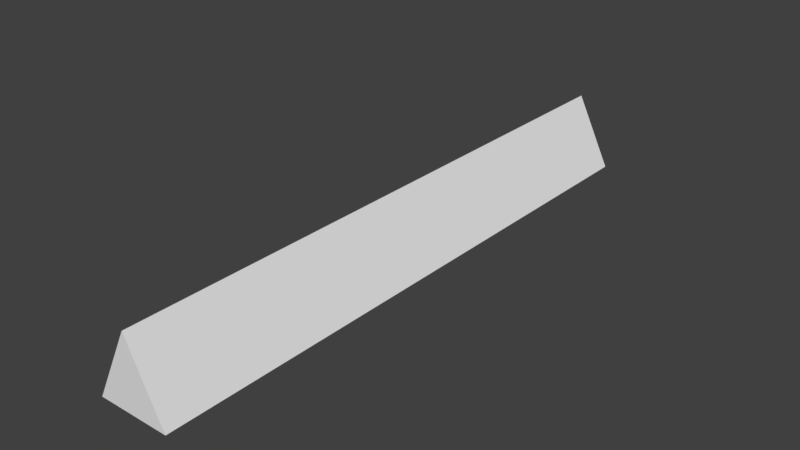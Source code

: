 # Source: TriangularBar.blend  (saved by Blender 2.79.0; exported with 4.5.12 LTS)
import bpy
from mathutils import Matrix  # noqa: F401  (used for matrix-valued properties, if any)

bpy.ops.wm.read_factory_settings(use_empty=True)
scene = bpy.context.scene
scene.name = 'Scene'

# ---- collections
col_collection_1 = bpy.data.collections.new('Collection 1'); scene.collection.children.link(col_collection_1)

# ---- world
world_world = bpy.data.worlds.new('World'); scene.world = world_world
world_world.color = (0.05088, 0.05088, 0.05088)
world_world.use_sun_shadow = False
world_world.sun_shadow_jitter_overblur = 0.0
world_world.cycles.sampling_method = 'MANUAL'

# ---- meshes
me_cylinder = bpy.data.meshes.new('Cylinder')
me_cylinder.from_pydata([(-6.994e-09, -2.186e-08, 0.08), (1.016e-06, -1.0, 0.08), (0.06, 2.107e-07, -0.04), (0.06, -1.0, -0.04), (-0.06, -1.888e-07, -0.04), (-0.06, -1.0, -0.04)], [], [(0, 1, 3, 2), (2, 3, 5, 4), (3, 1, 5), (4, 5, 1, 0), (0, 2, 4)])
me_cylinder.use_remesh_preserve_volume = False
me_cylinder.use_remesh_preserve_attributes = False
me_cylinder.use_mirror_vertex_groups = False
me_cylinder.update()

# ---- objects
ob_cylinder = bpy.data.objects.new('Cylinder', me_cylinder)

# ---- transforms, parenting, visibility, modifiers, constraints
ob_cylinder.location = (0.0, 0.0, 0.0)
ob_cylinder.lineart.crease_threshold = 0.0

# ---- collection membership
col_collection_1.objects.link(ob_cylinder)

# ---- scene / render settings (as saved in the file)
scene.frame_start = 1; scene.frame_end = 250; scene.frame_set(1)
scene.render.engine = 'CYCLES'
scene.render.resolution_percentage = 50
scene.render.dither_intensity = 0.0
scene.cycles.use_denoising = False
scene.cycles.samples = 128
scene.cycles.sampling_pattern = 'TABULATED_SOBOL'
scene.cycles.use_adaptive_sampling = False
scene.cycles.use_light_tree = False
scene.cycles.blur_glossy = 0.0
scene.cycles.sample_clamp_indirect = 0.0
scene.view_settings.view_transform = 'Standard'
bpy.context.view_layer.update()

# ---- added for rendering (the .blend has no active camera and no usable light): camera, sun
cam_auto = bpy.data.cameras.new('AutoCamera')
cam_auto.lens = 50.0
cam_auto.sensor_width = 36.0
cam_auto.clip_end = 1000.0
ob_auto_camera = bpy.data.objects.new('AutoCamera', cam_auto)
scene.collection.objects.link(ob_auto_camera)
ob_auto_camera.location = (0.938454, -1.62614, 0.770763)
ob_auto_camera.rotation_euler = (1.09748, -7.21219e-08, 0.694738)
scene.camera = ob_auto_camera
light_auto_sun = bpy.data.lights.new('AutoSun', 'SUN')
light_auto_sun.energy = 3.0
light_auto_sun.angle = 0.0523599
ob_auto_sun = bpy.data.objects.new('AutoSun', light_auto_sun)
scene.collection.objects.link(ob_auto_sun)
ob_auto_sun.rotation_euler = (0.872665, 0.174533, 0.523599)
bpy.context.view_layer.update()
